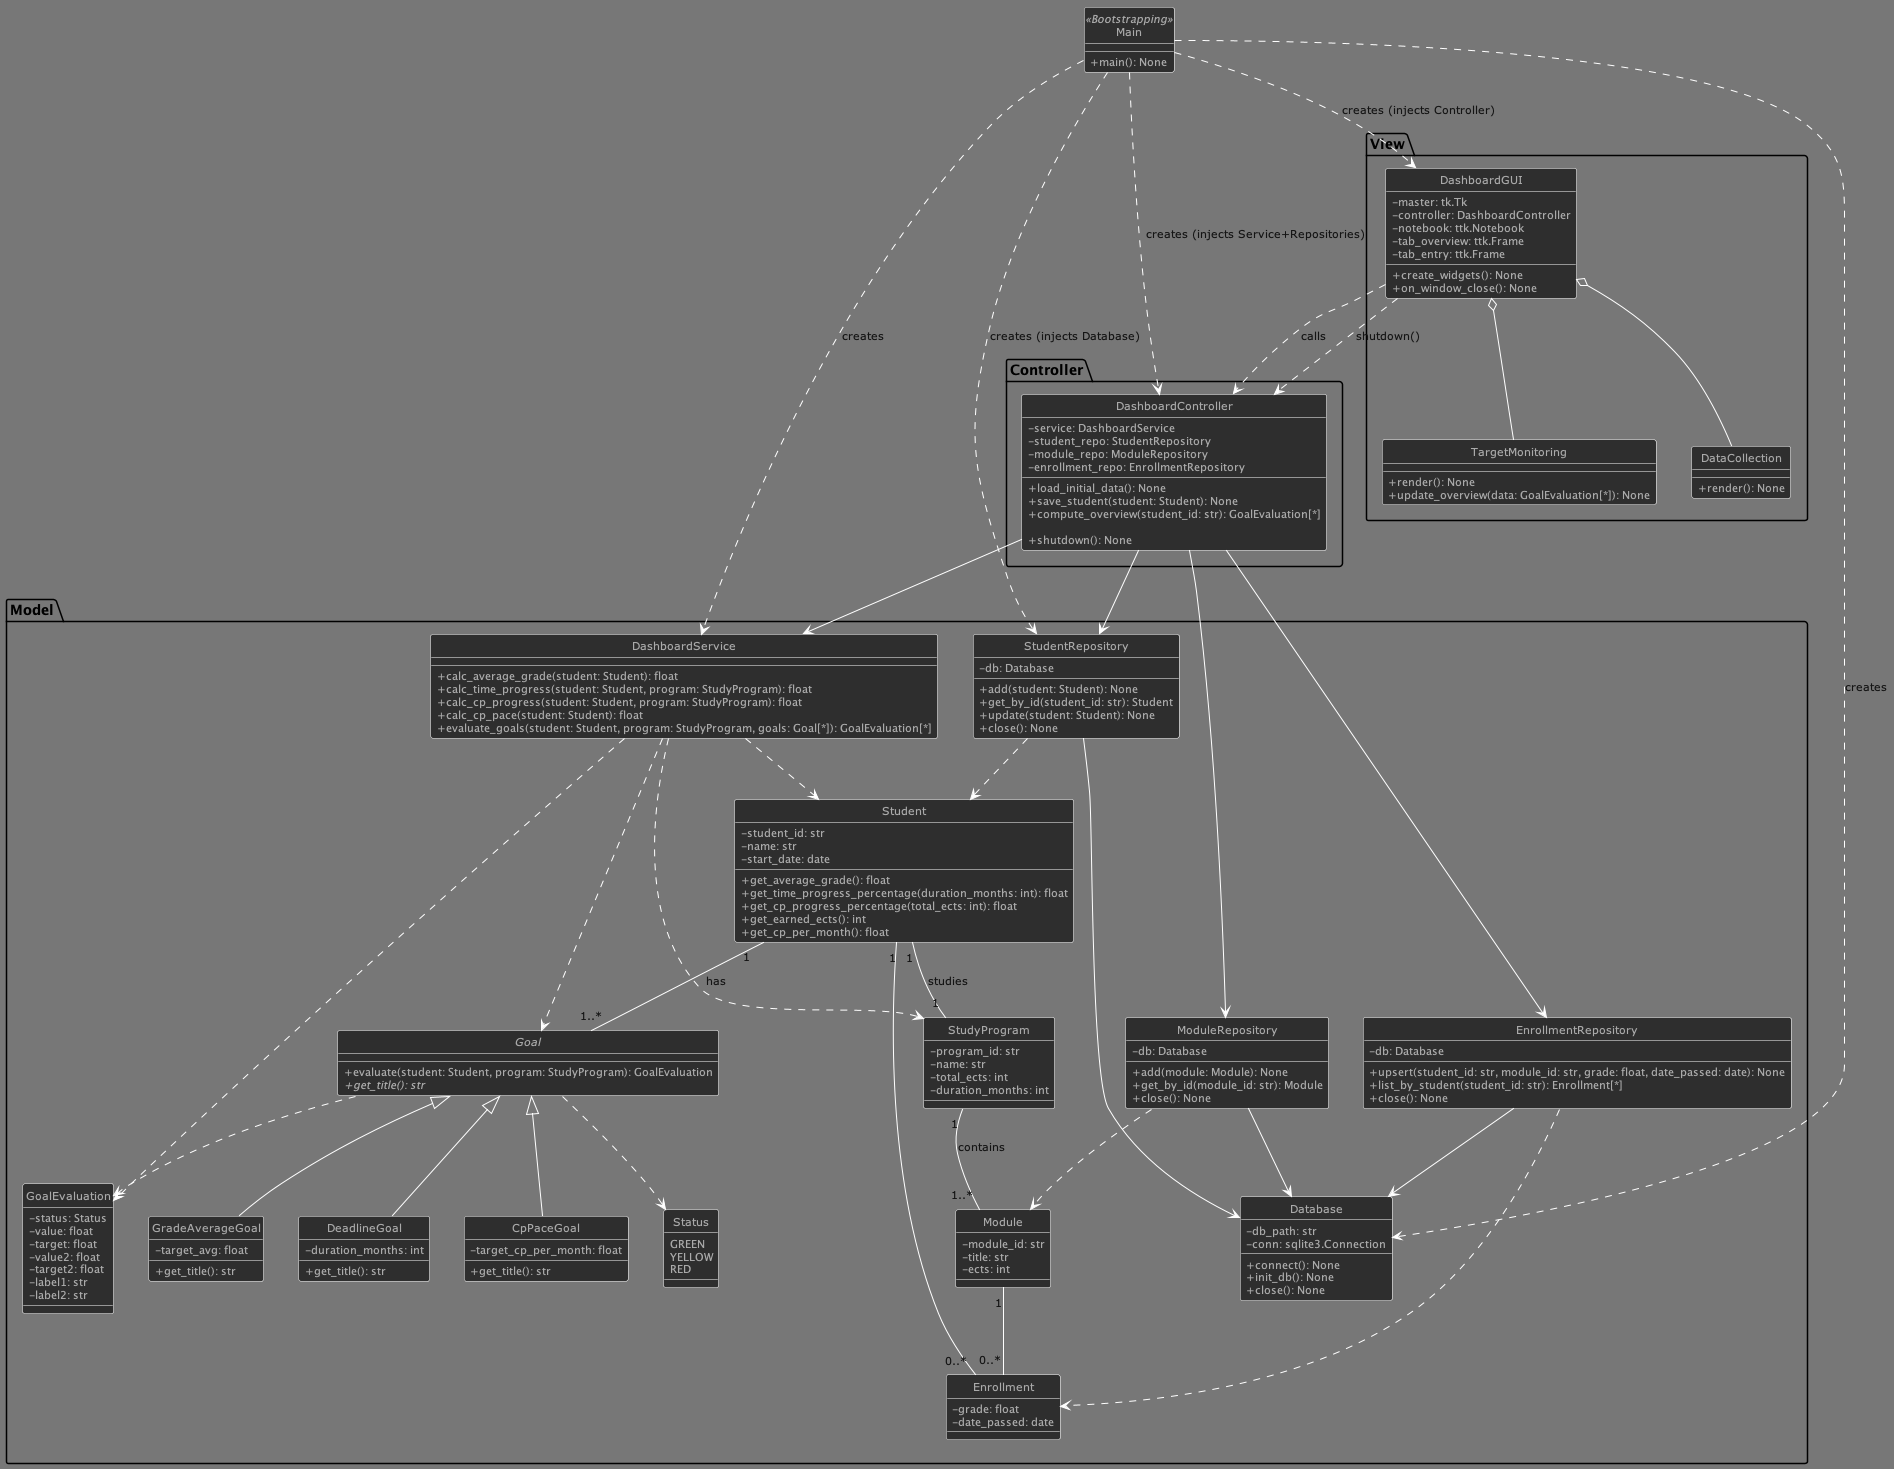

The diagram above was rendered by PlantUML. Its source (embedded in the PNG):
@startuml DashboardUML_MVC_StrictDI
' --- Style / Layout ---
!define DARKBLUE
!include style.plantuml
hide circle
skinparam classAttributeIconSize 0

' -------------------------
' Bootstrapping
' -------------------------
class Main <<Bootstrapping>>{
  +main(): None
}

' =========================
' MODEL
' =========================
package "Model" {

  ' --- Domain ---
  together {
    class Student {
      -student_id: str
      -name: str
      -start_date: date

      +get_average_grade(): float
      +get_time_progress_percentage(duration_months: int): float
      +get_cp_progress_percentage(total_ects: int): float
      +get_earned_ects(): int
      +get_cp_per_month(): float
    }

    class Enrollment {
      -grade: float
      -date_passed: date
    }

    class Module {
      -module_id: str
      -title: str
      -ects: int
    }

    class StudyProgram {
      -program_id: str
      -name: str
      -total_ects: int
      -duration_months: int
    }
  }

  Student "1" -- "0..*" Enrollment
  Module  "1" -- "0..*" Enrollment
  Student "1" -- "1" StudyProgram : studies
  StudyProgram "1" -- "1..*" Module : contains

  enum Status {
    GREEN
    YELLOW
    RED
  }

  class GoalEvaluation {
    -status: Status
    -value: float
    -target: float
    -value2: float
    -target2: float
    -label1: str
    -label2: str
  }

  abstract class Goal {
    +evaluate(student: Student, program: StudyProgram): GoalEvaluation
    {abstract} +get_title(): str
  }

  Student "1" -- "1..*" Goal : has
  Goal ..> GoalEvaluation
  Goal ..> Status

  class GradeAverageGoal {
    -target_avg: float
    +get_title(): str
  }
  Goal <|-- GradeAverageGoal

  class DeadlineGoal {
    -duration_months: int
    +get_title(): str
  }
  Goal <|-- DeadlineGoal

  class CpPaceGoal {
    -target_cp_per_month: float
    +get_title(): str
  }
  Goal <|-- CpPaceGoal

  ' --- Business Logic ---
  class DashboardService {
    +calc_average_grade(student: Student): float
    +calc_time_progress(student: Student, program: StudyProgram): float
    +calc_cp_progress(student: Student, program: StudyProgram): float
    +calc_cp_pace(student: Student): float
    +evaluate_goals(student: Student, program: StudyProgram, goals: Goal[*]): GoalEvaluation[*]
  }

  ' --- Persistence ---
  class Database {
    -db_path: str
    -conn: sqlite3.Connection
    +connect(): None
    +init_db(): None
    +close(): None
  }

  class StudentRepository {
    -db: Database
    +add(student: Student): None
    +get_by_id(student_id: str): Student
    +update(student: Student): None
    +close(): None
  }

  class ModuleRepository {
    -db: Database
    +add(module: Module): None
    +get_by_id(module_id: str): Module
    +close(): None
  }
  
  class EnrollmentRepository {
    -db: Database
    +upsert(student_id: str, module_id: str, grade: float, date_passed: date): None
    +list_by_student(student_id: str): Enrollment[*]
    +close(): None
  }

  StudentRepository --> Database
  ModuleRepository --> Database
  EnrollmentRepository --> Database

  StudentRepository ..> Student
  ModuleRepository ..> Module
  EnrollmentRepository ..> Enrollment

  DashboardService ..> Student
  DashboardService ..> StudyProgram
  DashboardService ..> Goal
  DashboardService ..> GoalEvaluation
}

' =========================
' CONTROLLER
' =========================
package "Controller" {
  class DashboardController {
    -service: DashboardService
    -student_repo: StudentRepository
    -module_repo: ModuleRepository
    -enrollment_repo: EnrollmentRepository

    +load_initial_data(): None
    +save_student(student: Student): None
    +compute_overview(student_id: str): GoalEvaluation[*]

    +shutdown(): None
  }
}

' =========================
' VIEW
' =========================
package "View" {
  class DashboardGUI {
    -master: tk.Tk
    -controller: DashboardController
    -notebook: ttk.Notebook
    -tab_overview: ttk.Frame
    -tab_entry: ttk.Frame

    +create_widgets(): None
    +on_window_close(): None
  }

  class TargetMonitoring {
    +render(): None
    +update_overview(data: GoalEvaluation[*]): None
  }

  class DataCollection {
    +render(): None
  }

  DashboardGUI o-- TargetMonitoring
  DashboardGUI o-- DataCollection

  DashboardGUI ..> DashboardController : calls
}

' ==========================
' Wiring / Dependency Injection (Main)
' ==========================
Main ..> Database : creates
Main ..> StudentRepository : creates (injects Database)
Main ..> DashboardService : creates
Main ..> DashboardController : creates (injects Service+Repositories)
Main ..> DashboardGUI : creates (injects Controller)

DashboardController --> DashboardService
DashboardController --> StudentRepository
DashboardController --> ModuleRepository
DashboardController --> EnrollmentRepository

' ==========================
' Shutdown / Close DB
' ==========================
DashboardGUI ..> DashboardController : shutdown()

@enduml